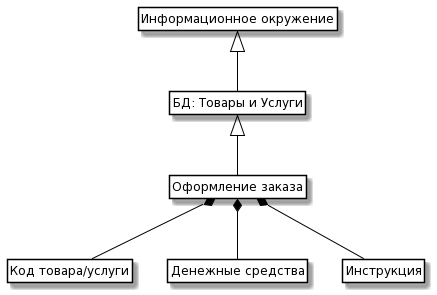

The diagram above was rendered by PlantUML. Its source (embedded in the PNG):
@startuml
skinparam class {
	BackgroundColor White
	ArrowColor Black
	BorderColor Black
}
class ControlInfo as "Информационное окружение"
class person as "Оформление заказа"
class name as "Код товара/услуги"
class age as "Денежные средства"
class phone as "Инструкция"
class Data as "БД: Товары и Услуги"

ControlInfo <|-- Data 
Data <|-- person
person *-- name
person *-- age
person *-- phone
hide members
hide circle
hide methods
@enduml